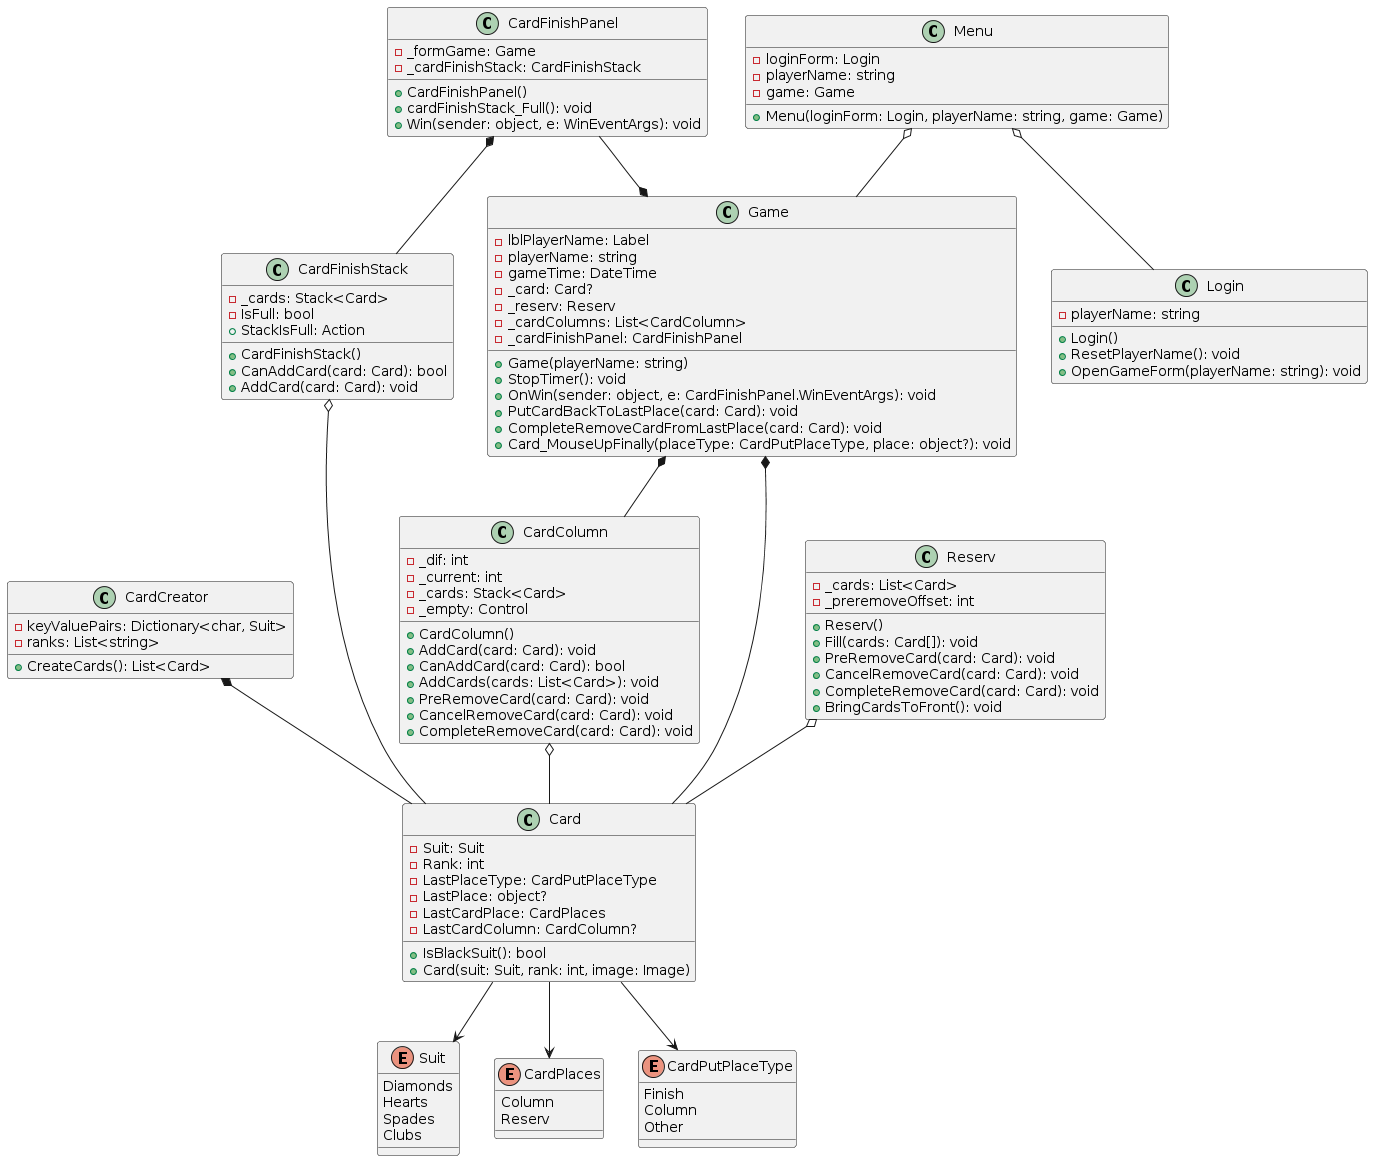

The diagram above was rendered by PlantUML. Its source (embedded in the PNG):
@startuml
class Game {
    - lblPlayerName: Label
    - playerName: string
    - gameTime: DateTime
    - _card: Card?
    - _reserv: Reserv
    - _cardColumns: List<CardColumn>
    - _cardFinishPanel: CardFinishPanel
    + Game(playerName: string)
    + StopTimer(): void
    + OnWin(sender: object, e: CardFinishPanel.WinEventArgs): void
    + PutCardBackToLastPlace(card: Card): void
    + CompleteRemoveCardFromLastPlace(card: Card): void
    + Card_MouseUpFinally(placeType: CardPutPlaceType, place: object?): void
}

class Card {
    - Suit: Suit
    - Rank: int
    - LastPlaceType: CardPutPlaceType
    - LastPlace: object?
    - LastCardPlace: CardPlaces
    - LastCardColumn: CardColumn?
    + IsBlackSuit(): bool
    + Card(suit: Suit, rank: int, image: Image)
}

class CardColumn {
    - _dif: int
    - _current: int
    - _cards: Stack<Card>
    - _empty: Control
    + CardColumn()
    + AddCard(card: Card): void
    + CanAddCard(card: Card): bool
    + AddCards(cards: List<Card>): void
    + PreRemoveCard(card: Card): void
    + CancelRemoveCard(card: Card): void
    + CompleteRemoveCard(card: Card): void
}

class CardCreator {
    - keyValuePairs: Dictionary<char, Suit>
    - ranks: List<string>
    + CreateCards(): List<Card>
}

class CardFinishPanel {
    - _formGame: Game
    - _cardFinishStack: CardFinishStack
    + CardFinishPanel()
    + cardFinishStack_Full(): void
    + Win(sender: object, e: WinEventArgs): void
}

class CardFinishStack {
    - _cards: Stack<Card>
    - IsFull: bool
    + CardFinishStack()
    + CanAddCard(card: Card): bool
    + AddCard(card: Card): void
    + StackIsFull: Action
}

class Login {
    - playerName: string
    + Login()
    + ResetPlayerName(): void
    + OpenGameForm(playerName: string): void
}

class Menu {
    - loginForm: Login
    - playerName: string
    - game: Game
    + Menu(loginForm: Login, playerName: string, game: Game)
}

class Reserv {
    - _cards: List<Card>
    - _preremoveOffset: int
    + Reserv()
    + Fill(cards: Card[]): void
    + PreRemoveCard(card: Card): void
    + CancelRemoveCard(card: Card): void
    + CompleteRemoveCard(card: Card): void
    + BringCardsToFront(): void
}

enum Suit {
    Diamonds
    Hearts
    Spades
    Clubs
}

enum CardPlaces {
    Column
    Reserv
}

enum CardPutPlaceType {
    Finish
    Column
    Other
}

Game *--CardColumn
CardColumn o--Card
CardCreator *--Card
CardFinishPanel *-- CardFinishStack
CardFinishPanel --* Game
CardFinishStack o-- Card
Menu o-- Login
Menu o-- Game
Reserv o--Card
Game *-- Card
Card --> Suit
Card --> CardPlaces
Card --> CardPutPlaceType
@enduml